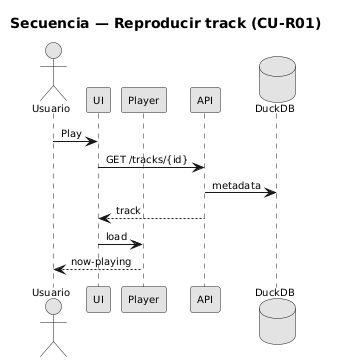

The diagram above was rendered by PlantUML. Its source (embedded in the PNG):
@startuml
skinparam monochrome true
skinparam shadowing false
skinparam defaultFontSize 10
title Secuencia — Reproducir track (CU-R01)

actor Usuario as U
participant UI as UI
participant Player as P
participant API as API
database DuckDB as DB

U -> UI : Play
UI -> API : GET /tracks/{id}
API -> DB : metadata
API --> UI : track
UI -> P : load
P --> U : now-playing
@enduml